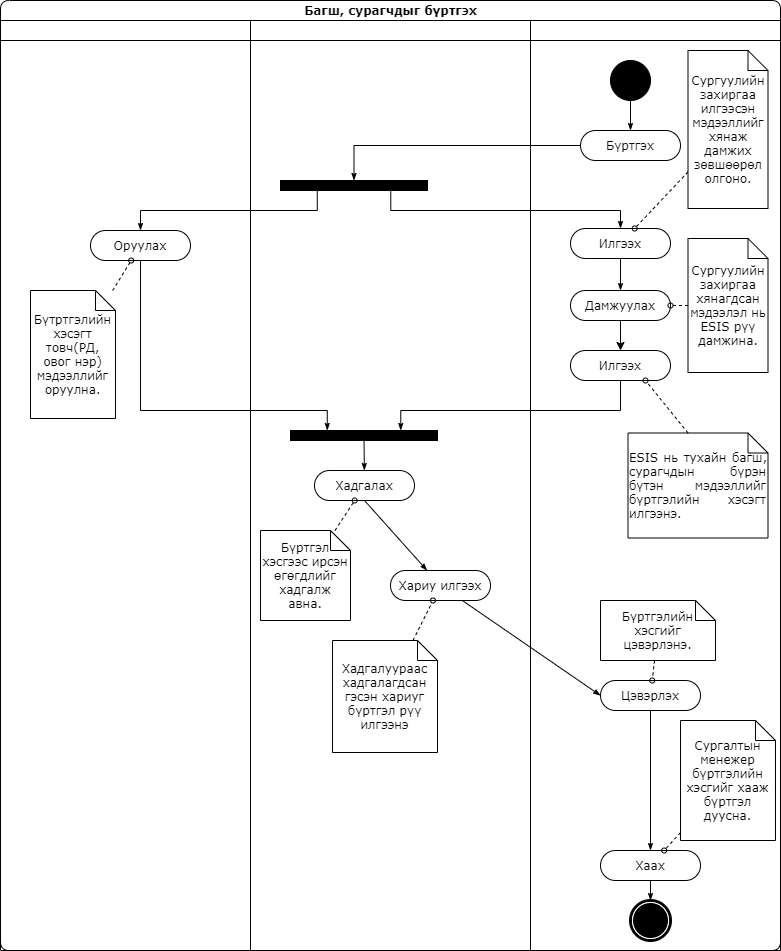

The diagram above was exported from draw.io. Its source (the exported page's mxGraphModel, read from the mxfile embedded in the PNG):
<mxGraphModel dx="852" dy="494" grid="1" gridSize="10" guides="1" tooltips="1" connect="1" arrows="1" fold="1" page="1" pageScale="1" pageWidth="850" pageHeight="1100" background="#ffffff" math="0" shadow="0">
  <root>
    <mxCell id="0" />
    <mxCell id="1" parent="0" />
    <mxCell id="1c1d494c118603dd-1" value="Багш, сурагчдыг бүртгэх" style="swimlane;html=1;childLayout=stackLayout;startSize=20;rounded=1;shadow=0;comic=0;labelBackgroundColor=none;strokeWidth=1;fontFamily=Verdana;fontSize=12;align=center;" parent="1" vertex="1">
      <mxGeometry x="50" y="40" width="780" height="950" as="geometry" />
    </mxCell>
    <mxCell id="1c1d494c118603dd-2" value="" style="swimlane;html=1;startSize=20;" parent="1c1d494c118603dd-1" vertex="1">
      <mxGeometry y="20" width="250" height="930" as="geometry" />
    </mxCell>
    <mxCell id="1c1d494c118603dd-6" value="Оруулах" style="rounded=1;whiteSpace=wrap;html=1;shadow=0;comic=0;labelBackgroundColor=none;strokeWidth=1;fontFamily=Verdana;fontSize=12;align=center;arcSize=50;" parent="1c1d494c118603dd-2" vertex="1">
      <mxGeometry x="90" y="210" width="100" height="30" as="geometry" />
    </mxCell>
    <mxCell id="1c1d494c118603dd-46" style="edgeStyle=none;rounded=0;html=1;labelBackgroundColor=none;startArrow=none;startFill=0;startSize=5;endArrow=oval;endFill=0;endSize=5;jettySize=auto;orthogonalLoop=1;strokeWidth=1;fontFamily=Verdana;fontSize=12;dashed=1;" parent="1c1d494c118603dd-2" source="1c1d494c118603dd-21" target="1c1d494c118603dd-6" edge="1">
      <mxGeometry relative="1" as="geometry" />
    </mxCell>
    <mxCell id="1c1d494c118603dd-21" value="Бүтртгэлийн хэсэгт товч(РД, овог нэр) мэдээллийг оруулна." style="shape=note;whiteSpace=wrap;html=1;rounded=0;shadow=0;comic=0;labelBackgroundColor=none;strokeWidth=1;fontFamily=Verdana;fontSize=12;align=center;size=20;" parent="1c1d494c118603dd-2" vertex="1">
      <mxGeometry x="30" y="270" width="85" height="128" as="geometry" />
    </mxCell>
    <mxCell id="1c1d494c118603dd-28" style="edgeStyle=orthogonalEdgeStyle;rounded=0;html=1;entryX=0.5;entryY=0;labelBackgroundColor=none;startArrow=none;startFill=0;startSize=5;endArrow=classicThin;endFill=1;endSize=5;jettySize=auto;orthogonalLoop=1;strokeWidth=1;fontFamily=Verdana;fontSize=12" parent="1c1d494c118603dd-1" source="60571a20871a0731-8" target="60571a20871a0731-3" edge="1">
      <mxGeometry relative="1" as="geometry">
        <Array as="points">
          <mxPoint x="354" y="145" />
        </Array>
      </mxGeometry>
    </mxCell>
    <mxCell id="1c1d494c118603dd-29" style="edgeStyle=orthogonalEdgeStyle;rounded=0;html=1;exitX=0.75;exitY=1;labelBackgroundColor=none;startArrow=none;startFill=0;startSize=5;endArrow=classicThin;endFill=1;endSize=5;jettySize=auto;orthogonalLoop=1;strokeWidth=1;fontFamily=Verdana;fontSize=12;entryX=0.5;entryY=0;entryDx=0;entryDy=0;" parent="1c1d494c118603dd-1" source="60571a20871a0731-3" target="1c1d494c118603dd-5" edge="1">
      <mxGeometry relative="1" as="geometry">
        <Array as="points">
          <mxPoint x="390" y="210" />
          <mxPoint x="620" y="210" />
        </Array>
      </mxGeometry>
    </mxCell>
    <mxCell id="1c1d494c118603dd-30" style="edgeStyle=orthogonalEdgeStyle;rounded=0;html=1;exitX=0.25;exitY=1;entryX=0.5;entryY=0;labelBackgroundColor=none;startArrow=none;startFill=0;startSize=5;endArrow=classicThin;endFill=1;endSize=5;jettySize=auto;orthogonalLoop=1;strokeWidth=1;fontFamily=Verdana;fontSize=12" parent="1c1d494c118603dd-1" source="60571a20871a0731-3" target="1c1d494c118603dd-6" edge="1">
      <mxGeometry relative="1" as="geometry">
        <Array as="points">
          <mxPoint x="317" y="210" />
          <mxPoint x="140" y="210" />
        </Array>
      </mxGeometry>
    </mxCell>
    <mxCell id="1c1d494c118603dd-42" style="edgeStyle=none;rounded=0;html=1;labelBackgroundColor=none;startArrow=none;startFill=0;startSize=5;endArrow=classicThin;endFill=1;endSize=5;jettySize=auto;orthogonalLoop=1;strokeWidth=1;fontFamily=Verdana;fontSize=12;entryX=0;entryY=0.5;entryDx=0;entryDy=0;" parent="1c1d494c118603dd-1" source="1c1d494c118603dd-16" target="1c1d494c118603dd-18" edge="1">
      <mxGeometry relative="1" as="geometry">
        <mxPoint x="512" y="630" as="targetPoint" />
      </mxGeometry>
    </mxCell>
    <mxCell id="1c1d494c118603dd-31" style="edgeStyle=orthogonalEdgeStyle;rounded=0;html=1;entryX=0.75;entryY=0;labelBackgroundColor=none;startArrow=none;startFill=0;startSize=5;endArrow=classicThin;endFill=1;endSize=5;jettySize=auto;orthogonalLoop=1;strokeWidth=1;fontFamily=Verdana;fontSize=12;exitX=0.5;exitY=1;exitDx=0;exitDy=0;" parent="1c1d494c118603dd-1" source="BAiXHSBk49ybffhRENl0-62" target="1c1d494c118603dd-12" edge="1">
      <mxGeometry relative="1" as="geometry">
        <mxPoint x="490" y="405" as="sourcePoint" />
        <Array as="points">
          <mxPoint x="620" y="410" />
          <mxPoint x="400" y="410" />
        </Array>
      </mxGeometry>
    </mxCell>
    <mxCell id="1c1d494c118603dd-3" value="" style="swimlane;html=1;startSize=20;" parent="1c1d494c118603dd-1" vertex="1">
      <mxGeometry x="250" y="20" width="280" height="930" as="geometry" />
    </mxCell>
    <mxCell id="60571a20871a0731-3" value="" style="whiteSpace=wrap;html=1;rounded=0;shadow=0;comic=0;labelBackgroundColor=none;strokeWidth=1;fillColor=#000000;fontFamily=Verdana;fontSize=12;align=center;rotation=0;" parent="1c1d494c118603dd-3" vertex="1">
      <mxGeometry x="30" y="160" width="147" height="10" as="geometry" />
    </mxCell>
    <mxCell id="1c1d494c118603dd-11" value="Хадгалах" style="rounded=1;whiteSpace=wrap;html=1;shadow=0;comic=0;labelBackgroundColor=none;strokeWidth=1;fontFamily=Verdana;fontSize=12;align=center;arcSize=50;" parent="1c1d494c118603dd-3" vertex="1">
      <mxGeometry x="64" y="450" width="100" height="30" as="geometry" />
    </mxCell>
    <mxCell id="1c1d494c118603dd-39" style="edgeStyle=none;rounded=0;html=1;labelBackgroundColor=none;startArrow=none;startFill=0;startSize=5;endArrow=classicThin;endFill=1;endSize=5;jettySize=auto;orthogonalLoop=1;strokeWidth=1;fontFamily=Verdana;fontSize=12" parent="1c1d494c118603dd-3" source="1c1d494c118603dd-12" target="1c1d494c118603dd-11" edge="1">
      <mxGeometry relative="1" as="geometry" />
    </mxCell>
    <mxCell id="1c1d494c118603dd-12" value="" style="whiteSpace=wrap;html=1;rounded=0;shadow=0;comic=0;labelBackgroundColor=none;strokeWidth=1;fillColor=#000000;fontFamily=Verdana;fontSize=12;align=center;rotation=0;" parent="1c1d494c118603dd-3" vertex="1">
      <mxGeometry x="40" y="410" width="147" height="10" as="geometry" />
    </mxCell>
    <mxCell id="1c1d494c118603dd-41" style="edgeStyle=none;rounded=0;html=1;labelBackgroundColor=none;startArrow=none;startFill=0;startSize=5;endArrow=classicThin;endFill=1;endSize=5;jettySize=auto;orthogonalLoop=1;strokeWidth=1;fontFamily=Verdana;fontSize=12;exitX=0.5;exitY=1;exitDx=0;exitDy=0;" parent="1c1d494c118603dd-3" source="1c1d494c118603dd-11" target="1c1d494c118603dd-16" edge="1">
      <mxGeometry relative="1" as="geometry">
        <mxPoint x="165.625" y="540" as="sourcePoint" />
      </mxGeometry>
    </mxCell>
    <mxCell id="1c1d494c118603dd-16" value="Хариу илгээх" style="rounded=1;whiteSpace=wrap;html=1;shadow=0;comic=0;labelBackgroundColor=none;strokeWidth=1;fontFamily=Verdana;fontSize=12;align=center;arcSize=50;" parent="1c1d494c118603dd-3" vertex="1">
      <mxGeometry x="140" y="550" width="100" height="30" as="geometry" />
    </mxCell>
    <mxCell id="1c1d494c118603dd-52" style="edgeStyle=none;rounded=0;html=1;dashed=1;labelBackgroundColor=none;startArrow=none;startFill=0;startSize=5;endArrow=oval;endFill=0;endSize=5;jettySize=auto;orthogonalLoop=1;strokeWidth=1;fontFamily=Verdana;fontSize=12" parent="1c1d494c118603dd-3" source="1c1d494c118603dd-23" target="1c1d494c118603dd-11" edge="1">
      <mxGeometry relative="1" as="geometry" />
    </mxCell>
    <mxCell id="1c1d494c118603dd-23" value="Бүртгэл хэсгээс ирсэн өгөгдлийг хадгалж авна." style="shape=note;whiteSpace=wrap;html=1;rounded=0;shadow=0;comic=0;labelBackgroundColor=none;strokeWidth=1;fontFamily=Verdana;fontSize=12;align=center;size=20;" parent="1c1d494c118603dd-3" vertex="1">
      <mxGeometry x="10" y="510" width="90" height="90" as="geometry" />
    </mxCell>
    <mxCell id="1c1d494c118603dd-54" style="edgeStyle=none;rounded=0;html=1;dashed=1;labelBackgroundColor=none;startArrow=none;startFill=0;startSize=5;endArrow=oval;endFill=0;endSize=5;jettySize=auto;orthogonalLoop=1;strokeWidth=1;fontFamily=Verdana;fontSize=12" parent="1c1d494c118603dd-3" source="1c1d494c118603dd-24" target="1c1d494c118603dd-16" edge="1">
      <mxGeometry relative="1" as="geometry" />
    </mxCell>
    <mxCell id="1c1d494c118603dd-24" value="Хадгалуураас хадгалагдсан гэсэн хариуг бүртгэл рүү илгээнэ" style="shape=note;whiteSpace=wrap;html=1;rounded=0;shadow=0;comic=0;labelBackgroundColor=none;strokeWidth=1;fontFamily=Verdana;fontSize=12;align=center;size=20;" parent="1c1d494c118603dd-3" vertex="1">
      <mxGeometry x="82" y="620" width="105" height="112" as="geometry" />
    </mxCell>
    <mxCell id="1c1d494c118603dd-4" value="" style="swimlane;html=1;startSize=20;" parent="1c1d494c118603dd-1" vertex="1">
      <mxGeometry x="530" y="20" width="250" height="930" as="geometry" />
    </mxCell>
    <mxCell id="1c1d494c118603dd-27" style="edgeStyle=orthogonalEdgeStyle;rounded=0;html=1;labelBackgroundColor=none;startArrow=none;startFill=0;startSize=5;endArrow=classicThin;endFill=1;endSize=5;jettySize=auto;orthogonalLoop=1;strokeWidth=1;fontFamily=Verdana;fontSize=12" parent="1c1d494c118603dd-4" source="60571a20871a0731-4" target="60571a20871a0731-8" edge="1">
      <mxGeometry relative="1" as="geometry" />
    </mxCell>
    <mxCell id="60571a20871a0731-4" value="" style="ellipse;whiteSpace=wrap;html=1;rounded=0;shadow=0;comic=0;labelBackgroundColor=none;strokeWidth=1;fillColor=#000000;fontFamily=Verdana;fontSize=12;align=center;" parent="1c1d494c118603dd-4" vertex="1">
      <mxGeometry x="80" y="40" width="40" height="40" as="geometry" />
    </mxCell>
    <mxCell id="60571a20871a0731-8" value="Бүртгэх" style="rounded=1;whiteSpace=wrap;html=1;shadow=0;comic=0;labelBackgroundColor=none;strokeWidth=1;fontFamily=Verdana;fontSize=12;align=center;arcSize=50;" parent="1c1d494c118603dd-4" vertex="1">
      <mxGeometry x="50" y="110" width="100" height="30" as="geometry" />
    </mxCell>
    <mxCell id="1c1d494c118603dd-33" style="rounded=0;html=1;labelBackgroundColor=none;startArrow=none;startFill=0;startSize=5;endArrow=classicThin;endFill=1;endSize=5;jettySize=auto;orthogonalLoop=1;strokeWidth=1;fontFamily=Verdana;fontSize=12;entryX=0.5;entryY=0;entryDx=0;entryDy=0;" parent="1c1d494c118603dd-4" source="1c1d494c118603dd-5" target="1c1d494c118603dd-8" edge="1">
      <mxGeometry relative="1" as="geometry">
        <mxPoint x="200" y="252.39999999999998" as="targetPoint" />
      </mxGeometry>
    </mxCell>
    <mxCell id="1c1d494c118603dd-5" value="Илгээх" style="rounded=1;whiteSpace=wrap;html=1;shadow=0;comic=0;labelBackgroundColor=none;strokeWidth=1;fontFamily=Verdana;fontSize=12;align=center;arcSize=50;" parent="1c1d494c118603dd-4" vertex="1">
      <mxGeometry x="40" y="208" width="100" height="30" as="geometry" />
    </mxCell>
    <mxCell id="LUr48ziGDG-N1udvMSIc-3" style="edgeStyle=orthogonalEdgeStyle;rounded=0;orthogonalLoop=1;jettySize=auto;html=1;exitX=0.5;exitY=1;exitDx=0;exitDy=0;" edge="1" parent="1c1d494c118603dd-4" source="1c1d494c118603dd-8" target="BAiXHSBk49ybffhRENl0-62">
      <mxGeometry relative="1" as="geometry" />
    </mxCell>
    <mxCell id="1c1d494c118603dd-8" value="Дамжуулах" style="rounded=1;whiteSpace=wrap;html=1;shadow=0;comic=0;labelBackgroundColor=none;strokeWidth=1;fontFamily=Verdana;fontSize=12;align=center;arcSize=50;" parent="1c1d494c118603dd-4" vertex="1">
      <mxGeometry x="40" y="270" width="100" height="30" as="geometry" />
    </mxCell>
    <mxCell id="1c1d494c118603dd-44" style="edgeStyle=none;rounded=0;html=1;labelBackgroundColor=none;startArrow=none;startFill=0;startSize=5;endArrow=classicThin;endFill=1;endSize=5;jettySize=auto;orthogonalLoop=1;strokeWidth=1;fontFamily=Verdana;fontSize=12" parent="1c1d494c118603dd-4" source="1c1d494c118603dd-18" target="1c1d494c118603dd-19" edge="1">
      <mxGeometry relative="1" as="geometry" />
    </mxCell>
    <mxCell id="1c1d494c118603dd-18" value="Цэвэрлэх" style="rounded=1;whiteSpace=wrap;html=1;shadow=0;comic=0;labelBackgroundColor=none;strokeWidth=1;fontFamily=Verdana;fontSize=12;align=center;arcSize=50;" parent="1c1d494c118603dd-4" vertex="1">
      <mxGeometry x="70" y="660" width="100" height="30" as="geometry" />
    </mxCell>
    <mxCell id="1c1d494c118603dd-45" style="edgeStyle=none;rounded=0;html=1;labelBackgroundColor=none;startArrow=none;startFill=0;startSize=5;endArrow=classicThin;endFill=1;endSize=5;jettySize=auto;orthogonalLoop=1;strokeWidth=1;fontFamily=Verdana;fontSize=12" parent="1c1d494c118603dd-4" source="1c1d494c118603dd-19" target="60571a20871a0731-5" edge="1">
      <mxGeometry relative="1" as="geometry" />
    </mxCell>
    <mxCell id="1c1d494c118603dd-19" value="Хаах" style="rounded=1;whiteSpace=wrap;html=1;shadow=0;comic=0;labelBackgroundColor=none;strokeWidth=1;fontFamily=Verdana;fontSize=12;align=center;arcSize=50;" parent="1c1d494c118603dd-4" vertex="1">
      <mxGeometry x="70" y="830" width="100" height="30" as="geometry" />
    </mxCell>
    <mxCell id="60571a20871a0731-5" value="" style="shape=mxgraph.bpmn.shape;html=1;verticalLabelPosition=bottom;labelBackgroundColor=#ffffff;verticalAlign=top;perimeter=ellipsePerimeter;outline=end;symbol=terminate;rounded=0;shadow=0;comic=0;strokeWidth=1;fontFamily=Verdana;fontSize=12;align=center;" parent="1c1d494c118603dd-4" vertex="1">
      <mxGeometry x="100" y="880" width="40" height="40" as="geometry" />
    </mxCell>
    <mxCell id="1c1d494c118603dd-48" style="edgeStyle=none;rounded=0;html=1;dashed=1;labelBackgroundColor=none;startArrow=none;startFill=0;startSize=5;endArrow=oval;endFill=0;endSize=5;jettySize=auto;orthogonalLoop=1;strokeWidth=1;fontFamily=Verdana;fontSize=12" parent="1c1d494c118603dd-4" source="1c1d494c118603dd-20" target="1c1d494c118603dd-5" edge="1">
      <mxGeometry relative="1" as="geometry" />
    </mxCell>
    <mxCell id="1c1d494c118603dd-20" value="&lt;div&gt;&lt;span&gt;Сургуулийн захиргаа илгээсэн мэдээллийг хянаж дамжих зөвшөөрөл олгоно.&lt;/span&gt;&lt;/div&gt;" style="shape=note;whiteSpace=wrap;html=1;rounded=0;shadow=0;comic=0;labelBackgroundColor=none;strokeWidth=1;fontFamily=Verdana;fontSize=12;align=center;size=20;" parent="1c1d494c118603dd-4" vertex="1">
      <mxGeometry x="157.5" y="30" width="80" height="158" as="geometry" />
    </mxCell>
    <mxCell id="1c1d494c118603dd-22" value="&lt;div style=&quot;text-align: justify&quot;&gt;&lt;span&gt;ESIS нь тухайн багш, сурагчдын бүрэн бүтэн мэдээллийг бүртгэлийн хэсэгт илгээнэ.&lt;/span&gt;&lt;/div&gt;" style="shape=note;whiteSpace=wrap;html=1;rounded=0;shadow=0;comic=0;labelBackgroundColor=none;strokeWidth=1;fontFamily=Verdana;fontSize=12;align=center;size=20;" parent="1c1d494c118603dd-4" vertex="1">
      <mxGeometry x="97.5" y="412.5" width="140" height="105" as="geometry" />
    </mxCell>
    <mxCell id="1c1d494c118603dd-56" style="edgeStyle=none;rounded=0;html=1;dashed=1;labelBackgroundColor=none;startArrow=none;startFill=0;startSize=5;endArrow=oval;endFill=0;endSize=5;jettySize=auto;orthogonalLoop=1;strokeWidth=1;fontFamily=Verdana;fontSize=12" parent="1c1d494c118603dd-4" source="1c1d494c118603dd-25" target="1c1d494c118603dd-18" edge="1">
      <mxGeometry relative="1" as="geometry" />
    </mxCell>
    <mxCell id="1c1d494c118603dd-25" value="Бүртгэлийн хэсгийг цэвэрлэнэ." style="shape=note;whiteSpace=wrap;html=1;rounded=0;shadow=0;comic=0;labelBackgroundColor=none;strokeWidth=1;fontFamily=Verdana;fontSize=12;align=center;size=20;" parent="1c1d494c118603dd-4" vertex="1">
      <mxGeometry x="70" y="580" width="115" height="60" as="geometry" />
    </mxCell>
    <mxCell id="1c1d494c118603dd-58" style="edgeStyle=none;rounded=0;html=1;dashed=1;labelBackgroundColor=none;startArrow=none;startFill=0;startSize=5;endArrow=oval;endFill=0;endSize=5;jettySize=auto;orthogonalLoop=1;strokeWidth=1;fontFamily=Verdana;fontSize=12" parent="1c1d494c118603dd-4" source="1c1d494c118603dd-26" target="1c1d494c118603dd-19" edge="1">
      <mxGeometry relative="1" as="geometry" />
    </mxCell>
    <mxCell id="1c1d494c118603dd-26" value="Сургалтын менежер бүртгэлийн хэсгийг хааж бүртгэл дуусна." style="shape=note;whiteSpace=wrap;html=1;rounded=0;shadow=0;comic=0;labelBackgroundColor=none;strokeWidth=1;fontFamily=Verdana;fontSize=12;align=center;size=20;" parent="1c1d494c118603dd-4" vertex="1">
      <mxGeometry x="150" y="700" width="95" height="120" as="geometry" />
    </mxCell>
    <mxCell id="BAiXHSBk49ybffhRENl0-62" value="Илгээх" style="rounded=1;whiteSpace=wrap;html=1;shadow=0;comic=0;labelBackgroundColor=none;strokeWidth=1;fontFamily=Verdana;fontSize=12;align=center;arcSize=50;" parent="1c1d494c118603dd-4" vertex="1">
      <mxGeometry x="40" y="330" width="100" height="30" as="geometry" />
    </mxCell>
    <mxCell id="BAiXHSBk49ybffhRENl0-68" style="edgeStyle=none;rounded=0;html=1;dashed=1;labelBackgroundColor=none;startArrow=none;startFill=0;startSize=5;endArrow=oval;endFill=0;endSize=5;jettySize=auto;orthogonalLoop=1;strokeWidth=1;fontFamily=Verdana;fontSize=12;entryX=0.75;entryY=1;entryDx=0;entryDy=0;exitX=0;exitY=0;exitDx=60;exitDy=0;exitPerimeter=0;" parent="1c1d494c118603dd-4" source="1c1d494c118603dd-22" target="BAiXHSBk49ybffhRENl0-62" edge="1">
      <mxGeometry relative="1" as="geometry">
        <mxPoint x="129.5454545454545" y="425" as="sourcePoint" />
        <mxPoint x="161.99999999999977" y="350" as="targetPoint" />
      </mxGeometry>
    </mxCell>
    <mxCell id="AI9bT479xJ9JRxABDsvZ-1" value="&lt;div&gt;&lt;span&gt;Сургуулийн захиргаа хянагдсан мэдээлэл нь ESIS рүү дамжина.&lt;/span&gt;&lt;/div&gt;" style="shape=note;whiteSpace=wrap;html=1;rounded=0;shadow=0;comic=0;labelBackgroundColor=none;strokeWidth=1;fontFamily=Verdana;fontSize=12;align=center;size=20;" vertex="1" parent="1c1d494c118603dd-4">
      <mxGeometry x="157.5" y="218" width="80" height="134" as="geometry" />
    </mxCell>
    <mxCell id="AI9bT479xJ9JRxABDsvZ-2" style="edgeStyle=none;rounded=0;html=1;dashed=1;labelBackgroundColor=none;startArrow=none;startFill=0;startSize=5;endArrow=oval;endFill=0;endSize=5;jettySize=auto;orthogonalLoop=1;strokeWidth=1;fontFamily=Verdana;fontSize=12;exitX=0;exitY=0.5;exitDx=0;exitDy=0;exitPerimeter=0;entryX=1;entryY=0.5;entryDx=0;entryDy=0;" edge="1" parent="1c1d494c118603dd-4" source="AI9bT479xJ9JRxABDsvZ-1" target="1c1d494c118603dd-8">
      <mxGeometry relative="1" as="geometry">
        <mxPoint x="167.5" y="161.4186046511627" as="sourcePoint" />
        <mxPoint x="114.1447368421052" y="218" as="targetPoint" />
      </mxGeometry>
    </mxCell>
    <mxCell id="1c1d494c118603dd-32" style="edgeStyle=orthogonalEdgeStyle;rounded=0;html=1;entryX=0.25;entryY=0;labelBackgroundColor=none;startArrow=none;startFill=0;startSize=5;endArrow=classicThin;endFill=1;endSize=5;jettySize=auto;orthogonalLoop=1;strokeWidth=1;fontFamily=Verdana;fontSize=12;exitX=0.5;exitY=1;exitDx=0;exitDy=0;" parent="1c1d494c118603dd-1" source="1c1d494c118603dd-6" target="1c1d494c118603dd-12" edge="1">
      <mxGeometry relative="1" as="geometry">
        <mxPoint x="280" y="400" as="sourcePoint" />
        <Array as="points">
          <mxPoint x="140" y="410" />
          <mxPoint x="327" y="410" />
        </Array>
      </mxGeometry>
    </mxCell>
  </root>
</mxGraphModel>